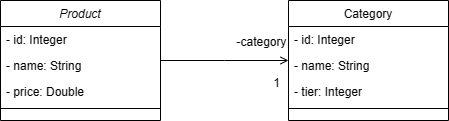

The diagram above was exported from draw.io. Its source (the exported page's mxGraphModel, read from the mxfile embedded in the PNG):
<mxGraphModel dx="747" dy="740" grid="1" gridSize="10" guides="1" tooltips="1" connect="1" arrows="1" fold="1" page="1" pageScale="1" pageWidth="827" pageHeight="1169" math="0" shadow="0">
  <root>
    <mxCell id="WIyWlLk6GJQsqaUBKTNV-0" />
    <mxCell id="WIyWlLk6GJQsqaUBKTNV-1" parent="WIyWlLk6GJQsqaUBKTNV-0" />
    <mxCell id="zkfFHV4jXpPFQw0GAbJ--0" value="Product" style="swimlane;fontStyle=2;align=center;verticalAlign=top;childLayout=stackLayout;horizontal=1;startSize=26;horizontalStack=0;resizeParent=1;resizeLast=0;collapsible=1;marginBottom=0;rounded=0;shadow=0;strokeWidth=1;" parent="WIyWlLk6GJQsqaUBKTNV-1" vertex="1">
      <mxGeometry x="220" y="120" width="160" height="120" as="geometry">
        <mxRectangle x="230" y="140" width="160" height="26" as="alternateBounds" />
      </mxGeometry>
    </mxCell>
    <mxCell id="zkfFHV4jXpPFQw0GAbJ--1" value="- id: Integer" style="text;align=left;verticalAlign=top;spacingLeft=4;spacingRight=4;overflow=hidden;rotatable=0;points=[[0,0.5],[1,0.5]];portConstraint=eastwest;" parent="zkfFHV4jXpPFQw0GAbJ--0" vertex="1">
      <mxGeometry y="26" width="160" height="26" as="geometry" />
    </mxCell>
    <mxCell id="zkfFHV4jXpPFQw0GAbJ--2" value="- name: String" style="text;align=left;verticalAlign=top;spacingLeft=4;spacingRight=4;overflow=hidden;rotatable=0;points=[[0,0.5],[1,0.5]];portConstraint=eastwest;rounded=0;shadow=0;html=0;" parent="zkfFHV4jXpPFQw0GAbJ--0" vertex="1">
      <mxGeometry y="52" width="160" height="26" as="geometry" />
    </mxCell>
    <mxCell id="GMImWsz5mgdsQy2hhG8b-2" value="- price: Double" style="text;align=left;verticalAlign=top;spacingLeft=4;spacingRight=4;overflow=hidden;rotatable=0;points=[[0,0.5],[1,0.5]];portConstraint=eastwest;rounded=0;shadow=0;html=0;" parent="zkfFHV4jXpPFQw0GAbJ--0" vertex="1">
      <mxGeometry y="78" width="160" height="26" as="geometry" />
    </mxCell>
    <mxCell id="zkfFHV4jXpPFQw0GAbJ--4" value="" style="line;html=1;strokeWidth=1;align=left;verticalAlign=middle;spacingTop=-1;spacingLeft=3;spacingRight=3;rotatable=0;labelPosition=right;points=[];portConstraint=eastwest;" parent="zkfFHV4jXpPFQw0GAbJ--0" vertex="1">
      <mxGeometry y="104" width="160" height="8" as="geometry" />
    </mxCell>
    <mxCell id="zkfFHV4jXpPFQw0GAbJ--17" value="Category" style="swimlane;fontStyle=0;align=center;verticalAlign=top;childLayout=stackLayout;horizontal=1;startSize=26;horizontalStack=0;resizeParent=1;resizeLast=0;collapsible=1;marginBottom=0;rounded=0;shadow=0;strokeWidth=1;" parent="WIyWlLk6GJQsqaUBKTNV-1" vertex="1">
      <mxGeometry x="508" y="120" width="160" height="120" as="geometry">
        <mxRectangle x="550" y="140" width="160" height="26" as="alternateBounds" />
      </mxGeometry>
    </mxCell>
    <mxCell id="zkfFHV4jXpPFQw0GAbJ--18" value="- id: Integer" style="text;align=left;verticalAlign=top;spacingLeft=4;spacingRight=4;overflow=hidden;rotatable=0;points=[[0,0.5],[1,0.5]];portConstraint=eastwest;" parent="zkfFHV4jXpPFQw0GAbJ--17" vertex="1">
      <mxGeometry y="26" width="160" height="26" as="geometry" />
    </mxCell>
    <mxCell id="GMImWsz5mgdsQy2hhG8b-1" value="- name: String" style="text;align=left;verticalAlign=top;spacingLeft=4;spacingRight=4;overflow=hidden;rotatable=0;points=[[0,0.5],[1,0.5]];portConstraint=eastwest;rounded=0;shadow=0;html=0;" parent="zkfFHV4jXpPFQw0GAbJ--17" vertex="1">
      <mxGeometry y="52" width="160" height="26" as="geometry" />
    </mxCell>
    <mxCell id="GMImWsz5mgdsQy2hhG8b-0" value="- tier: Integer" style="text;align=left;verticalAlign=top;spacingLeft=4;spacingRight=4;overflow=hidden;rotatable=0;points=[[0,0.5],[1,0.5]];portConstraint=eastwest;rounded=0;shadow=0;html=0;" parent="zkfFHV4jXpPFQw0GAbJ--17" vertex="1">
      <mxGeometry y="78" width="160" height="26" as="geometry" />
    </mxCell>
    <mxCell id="zkfFHV4jXpPFQw0GAbJ--23" value="" style="line;html=1;strokeWidth=1;align=left;verticalAlign=middle;spacingTop=-1;spacingLeft=3;spacingRight=3;rotatable=0;labelPosition=right;points=[];portConstraint=eastwest;" parent="zkfFHV4jXpPFQw0GAbJ--17" vertex="1">
      <mxGeometry y="104" width="160" height="8" as="geometry" />
    </mxCell>
    <mxCell id="zkfFHV4jXpPFQw0GAbJ--26" value="" style="endArrow=open;shadow=0;strokeWidth=1;rounded=0;endFill=1;edgeStyle=elbowEdgeStyle;elbow=vertical;" parent="WIyWlLk6GJQsqaUBKTNV-1" source="zkfFHV4jXpPFQw0GAbJ--0" target="zkfFHV4jXpPFQw0GAbJ--17" edge="1">
      <mxGeometry x="0.5" y="41" relative="1" as="geometry">
        <mxPoint x="380" y="192" as="sourcePoint" />
        <mxPoint x="540" y="192" as="targetPoint" />
        <mxPoint x="-40" y="32" as="offset" />
      </mxGeometry>
    </mxCell>
    <mxCell id="zkfFHV4jXpPFQw0GAbJ--28" value="1" style="resizable=0;align=right;verticalAlign=bottom;labelBackgroundColor=none;fontSize=12;" parent="zkfFHV4jXpPFQw0GAbJ--26" connectable="0" vertex="1">
      <mxGeometry x="1" relative="1" as="geometry">
        <mxPoint x="-7" y="31" as="offset" />
      </mxGeometry>
    </mxCell>
    <mxCell id="zkfFHV4jXpPFQw0GAbJ--29" value="-category" style="text;html=1;resizable=0;points=[];;align=center;verticalAlign=middle;labelBackgroundColor=none;rounded=0;shadow=0;strokeWidth=1;fontSize=12;" parent="zkfFHV4jXpPFQw0GAbJ--26" vertex="1" connectable="0">
      <mxGeometry x="0.5" y="49" relative="1" as="geometry">
        <mxPoint x="4" y="30" as="offset" />
      </mxGeometry>
    </mxCell>
  </root>
</mxGraphModel>